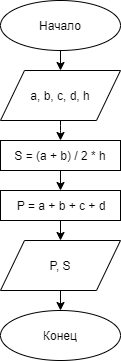

The diagram above was exported from draw.io. Its source (the exported page's mxGraphModel, read from the mxfile embedded in the PNG):
<mxGraphModel dx="1408" dy="699" grid="1" gridSize="10" guides="1" tooltips="1" connect="1" arrows="1" fold="1" page="1" pageScale="1" pageWidth="827" pageHeight="1169" math="0" shadow="0">
  <root>
    <mxCell id="0" />
    <mxCell id="1" parent="0" />
    <mxCell id="3ZUYYxrp3hZyNjReGtOF-60" value="Начало" style="ellipse;whiteSpace=wrap;html=1;" vertex="1" parent="1">
      <mxGeometry x="120" width="120" height="50" as="geometry" />
    </mxCell>
    <mxCell id="3ZUYYxrp3hZyNjReGtOF-63" value="Конец" style="ellipse;whiteSpace=wrap;html=1;" vertex="1" parent="1">
      <mxGeometry x="120" y="310" width="120" height="50" as="geometry" />
    </mxCell>
    <mxCell id="3ZUYYxrp3hZyNjReGtOF-64" value="" style="endArrow=classic;html=1;entryX=0.5;entryY=0;entryDx=0;entryDy=0;" edge="1" parent="1" source="3ZUYYxrp3hZyNjReGtOF-60">
      <mxGeometry width="50" height="50" relative="1" as="geometry">
        <mxPoint x="340" y="250" as="sourcePoint" />
        <mxPoint x="180" y="70" as="targetPoint" />
      </mxGeometry>
    </mxCell>
    <mxCell id="3ZUYYxrp3hZyNjReGtOF-65" value="a, b, c, d, h" style="shape=parallelogram;perimeter=parallelogramPerimeter;whiteSpace=wrap;html=1;" vertex="1" parent="1">
      <mxGeometry x="120" y="70" width="120" height="50" as="geometry" />
    </mxCell>
    <mxCell id="3ZUYYxrp3hZyNjReGtOF-69" value="" style="endArrow=classic;html=1;entryX=0.5;entryY=0;entryDx=0;entryDy=0;" edge="1" parent="1">
      <mxGeometry width="50" height="50" relative="1" as="geometry">
        <mxPoint x="180" y="120" as="sourcePoint" />
        <mxPoint x="180" y="140" as="targetPoint" />
        <Array as="points">
          <mxPoint x="180" y="130" />
        </Array>
      </mxGeometry>
    </mxCell>
    <mxCell id="3ZUYYxrp3hZyNjReGtOF-117" style="edgeStyle=orthogonalEdgeStyle;rounded=0;orthogonalLoop=1;jettySize=auto;html=1;exitX=0.5;exitY=1;exitDx=0;exitDy=0;entryX=0.5;entryY=0;entryDx=0;entryDy=0;" edge="1" parent="1" source="3ZUYYxrp3hZyNjReGtOF-76" target="3ZUYYxrp3hZyNjReGtOF-63">
      <mxGeometry relative="1" as="geometry" />
    </mxCell>
    <mxCell id="3ZUYYxrp3hZyNjReGtOF-76" value="P, S" style="shape=parallelogram;perimeter=parallelogramPerimeter;whiteSpace=wrap;html=1;" vertex="1" parent="1">
      <mxGeometry x="120" y="240" width="120" height="50" as="geometry" />
    </mxCell>
    <mxCell id="3ZUYYxrp3hZyNjReGtOF-114" style="edgeStyle=orthogonalEdgeStyle;rounded=0;orthogonalLoop=1;jettySize=auto;html=1;exitX=0.5;exitY=1;exitDx=0;exitDy=0;entryX=0.5;entryY=0;entryDx=0;entryDy=0;" edge="1" parent="1" source="3ZUYYxrp3hZyNjReGtOF-109" target="3ZUYYxrp3hZyNjReGtOF-112">
      <mxGeometry relative="1" as="geometry" />
    </mxCell>
    <mxCell id="3ZUYYxrp3hZyNjReGtOF-109" value="&lt;div&gt;S = (a + b) / 2 * h&lt;/div&gt;" style="rounded=0;whiteSpace=wrap;html=1;" vertex="1" parent="1">
      <mxGeometry x="120" y="140" width="120" height="30" as="geometry" />
    </mxCell>
    <mxCell id="3ZUYYxrp3hZyNjReGtOF-115" style="edgeStyle=orthogonalEdgeStyle;rounded=0;orthogonalLoop=1;jettySize=auto;html=1;exitX=0.5;exitY=1;exitDx=0;exitDy=0;entryX=0.5;entryY=0;entryDx=0;entryDy=0;" edge="1" parent="1">
      <mxGeometry relative="1" as="geometry">
        <mxPoint x="180" y="240" as="targetPoint" />
        <mxPoint x="180" y="220" as="sourcePoint" />
      </mxGeometry>
    </mxCell>
    <mxCell id="3ZUYYxrp3hZyNjReGtOF-112" value="&lt;div&gt;P = a + b + c + d&lt;/div&gt;" style="rounded=0;whiteSpace=wrap;html=1;" vertex="1" parent="1">
      <mxGeometry x="120" y="190" width="120" height="30" as="geometry" />
    </mxCell>
  </root>
</mxGraphModel>